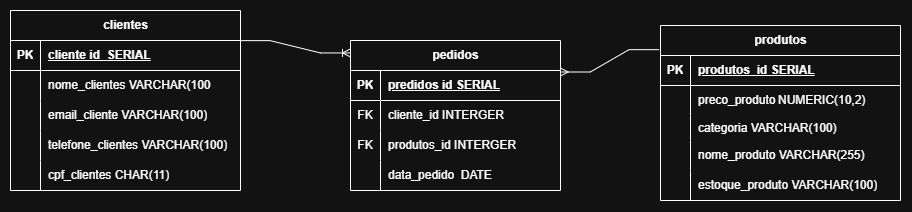

The diagram above was exported from draw.io. Its source (the exported page's mxGraphModel, read from the mxfile embedded in the PNG):
<mxGraphModel dx="1414" dy="777" grid="1" gridSize="10" guides="1" tooltips="1" connect="1" arrows="1" fold="1" page="1" pageScale="1" pageWidth="827" pageHeight="1169" math="0" shadow="0">
  <root>
    <mxCell id="0" />
    <mxCell id="1" parent="0" />
    <mxCell id="kyn2S0AZww2keuwCx0kB-41" parent="1" style="shape=table;startSize=30;container=1;collapsible=1;childLayout=tableLayout;fixedRows=1;rowLines=0;fontStyle=1;align=center;resizeLast=1;html=1;" value="clientes" vertex="1">
      <mxGeometry height="180" width="230" x="110" y="150" as="geometry" />
    </mxCell>
    <mxCell id="kyn2S0AZww2keuwCx0kB-42" parent="kyn2S0AZww2keuwCx0kB-41" style="shape=tableRow;horizontal=0;startSize=0;swimlaneHead=0;swimlaneBody=0;fillColor=none;collapsible=0;dropTarget=0;points=[[0,0.5],[1,0.5]];portConstraint=eastwest;top=0;left=0;right=0;bottom=1;" value="" vertex="1">
      <mxGeometry height="30" width="230" y="30" as="geometry" />
    </mxCell>
    <mxCell id="kyn2S0AZww2keuwCx0kB-43" parent="kyn2S0AZww2keuwCx0kB-42" style="shape=partialRectangle;connectable=0;fillColor=none;top=0;left=0;bottom=0;right=0;fontStyle=1;overflow=hidden;whiteSpace=wrap;html=1;" value="PK" vertex="1">
      <mxGeometry height="30" width="30" as="geometry">
        <mxRectangle height="30" width="30" as="alternateBounds" />
      </mxGeometry>
    </mxCell>
    <mxCell id="kyn2S0AZww2keuwCx0kB-44" parent="kyn2S0AZww2keuwCx0kB-42" style="shape=partialRectangle;connectable=0;fillColor=none;top=0;left=0;bottom=0;right=0;align=left;spacingLeft=6;fontStyle=5;overflow=hidden;whiteSpace=wrap;html=1;" value="cliente id_SERIAL" vertex="1">
      <mxGeometry height="30" width="200" x="30" as="geometry">
        <mxRectangle height="30" width="200" as="alternateBounds" />
      </mxGeometry>
    </mxCell>
    <mxCell id="kyn2S0AZww2keuwCx0kB-45" parent="kyn2S0AZww2keuwCx0kB-41" style="shape=tableRow;horizontal=0;startSize=0;swimlaneHead=0;swimlaneBody=0;fillColor=none;collapsible=0;dropTarget=0;points=[[0,0.5],[1,0.5]];portConstraint=eastwest;top=0;left=0;right=0;bottom=0;" value="" vertex="1">
      <mxGeometry height="30" width="230" y="60" as="geometry" />
    </mxCell>
    <mxCell id="kyn2S0AZww2keuwCx0kB-46" parent="kyn2S0AZww2keuwCx0kB-45" style="shape=partialRectangle;connectable=0;fillColor=none;top=0;left=0;bottom=0;right=0;editable=1;overflow=hidden;whiteSpace=wrap;html=1;" value="" vertex="1">
      <mxGeometry height="30" width="30" as="geometry">
        <mxRectangle height="30" width="30" as="alternateBounds" />
      </mxGeometry>
    </mxCell>
    <mxCell id="kyn2S0AZww2keuwCx0kB-47" parent="kyn2S0AZww2keuwCx0kB-45" style="shape=partialRectangle;connectable=0;fillColor=none;top=0;left=0;bottom=0;right=0;align=left;spacingLeft=6;overflow=hidden;whiteSpace=wrap;html=1;" value="nome_clientes VARCHAR(100" vertex="1">
      <mxGeometry height="30" width="200" x="30" as="geometry">
        <mxRectangle height="30" width="200" as="alternateBounds" />
      </mxGeometry>
    </mxCell>
    <mxCell id="kyn2S0AZww2keuwCx0kB-48" parent="kyn2S0AZww2keuwCx0kB-41" style="shape=tableRow;horizontal=0;startSize=0;swimlaneHead=0;swimlaneBody=0;fillColor=none;collapsible=0;dropTarget=0;points=[[0,0.5],[1,0.5]];portConstraint=eastwest;top=0;left=0;right=0;bottom=0;" value="" vertex="1">
      <mxGeometry height="30" width="230" y="90" as="geometry" />
    </mxCell>
    <mxCell id="kyn2S0AZww2keuwCx0kB-49" parent="kyn2S0AZww2keuwCx0kB-48" style="shape=partialRectangle;connectable=0;fillColor=none;top=0;left=0;bottom=0;right=0;editable=1;overflow=hidden;whiteSpace=wrap;html=1;" value="" vertex="1">
      <mxGeometry height="30" width="30" as="geometry">
        <mxRectangle height="30" width="30" as="alternateBounds" />
      </mxGeometry>
    </mxCell>
    <mxCell id="kyn2S0AZww2keuwCx0kB-50" parent="kyn2S0AZww2keuwCx0kB-48" style="shape=partialRectangle;connectable=0;fillColor=none;top=0;left=0;bottom=0;right=0;align=left;spacingLeft=6;overflow=hidden;whiteSpace=wrap;html=1;" value="email_cliente VARCHAR(100)" vertex="1">
      <mxGeometry height="30" width="200" x="30" as="geometry">
        <mxRectangle height="30" width="200" as="alternateBounds" />
      </mxGeometry>
    </mxCell>
    <mxCell id="kyn2S0AZww2keuwCx0kB-80" parent="kyn2S0AZww2keuwCx0kB-41" style="shape=tableRow;horizontal=0;startSize=0;swimlaneHead=0;swimlaneBody=0;fillColor=none;collapsible=0;dropTarget=0;points=[[0,0.5],[1,0.5]];portConstraint=eastwest;top=0;left=0;right=0;bottom=0;" value="" vertex="1">
      <mxGeometry height="30" width="230" y="120" as="geometry" />
    </mxCell>
    <mxCell id="kyn2S0AZww2keuwCx0kB-81" parent="kyn2S0AZww2keuwCx0kB-80" style="shape=partialRectangle;connectable=0;fillColor=none;top=0;left=0;bottom=0;right=0;editable=1;overflow=hidden;whiteSpace=wrap;html=1;" value="" vertex="1">
      <mxGeometry height="30" width="30" as="geometry">
        <mxRectangle height="30" width="30" as="alternateBounds" />
      </mxGeometry>
    </mxCell>
    <mxCell id="kyn2S0AZww2keuwCx0kB-82" parent="kyn2S0AZww2keuwCx0kB-80" style="shape=partialRectangle;connectable=0;fillColor=none;top=0;left=0;bottom=0;right=0;align=left;spacingLeft=6;overflow=hidden;whiteSpace=wrap;html=1;" value="telefone_clientes VARCHAR(100)" vertex="1">
      <mxGeometry height="30" width="200" x="30" as="geometry">
        <mxRectangle height="30" width="200" as="alternateBounds" />
      </mxGeometry>
    </mxCell>
    <mxCell id="kyn2S0AZww2keuwCx0kB-86" parent="kyn2S0AZww2keuwCx0kB-41" style="shape=tableRow;horizontal=0;startSize=0;swimlaneHead=0;swimlaneBody=0;fillColor=none;collapsible=0;dropTarget=0;points=[[0,0.5],[1,0.5]];portConstraint=eastwest;top=0;left=0;right=0;bottom=0;" value="" vertex="1">
      <mxGeometry height="30" width="230" y="150" as="geometry" />
    </mxCell>
    <mxCell id="kyn2S0AZww2keuwCx0kB-87" parent="kyn2S0AZww2keuwCx0kB-86" style="shape=partialRectangle;connectable=0;fillColor=none;top=0;left=0;bottom=0;right=0;editable=1;overflow=hidden;whiteSpace=wrap;html=1;" value="" vertex="1">
      <mxGeometry height="30" width="30" as="geometry">
        <mxRectangle height="30" width="30" as="alternateBounds" />
      </mxGeometry>
    </mxCell>
    <mxCell id="kyn2S0AZww2keuwCx0kB-88" parent="kyn2S0AZww2keuwCx0kB-86" style="shape=partialRectangle;connectable=0;fillColor=none;top=0;left=0;bottom=0;right=0;align=left;spacingLeft=6;overflow=hidden;whiteSpace=wrap;html=1;" value="cpf_clientes CHAR(11)" vertex="1">
      <mxGeometry height="30" width="200" x="30" as="geometry">
        <mxRectangle height="30" width="200" as="alternateBounds" />
      </mxGeometry>
    </mxCell>
    <mxCell id="kyn2S0AZww2keuwCx0kB-54" parent="1" style="shape=table;startSize=30;container=1;collapsible=1;childLayout=tableLayout;fixedRows=1;rowLines=0;fontStyle=1;align=center;resizeLast=1;html=1;" value="produtos" vertex="1">
      <mxGeometry height="175" width="240" x="760" y="165" as="geometry" />
    </mxCell>
    <mxCell id="kyn2S0AZww2keuwCx0kB-55" parent="kyn2S0AZww2keuwCx0kB-54" style="shape=tableRow;horizontal=0;startSize=0;swimlaneHead=0;swimlaneBody=0;fillColor=none;collapsible=0;dropTarget=0;points=[[0,0.5],[1,0.5]];portConstraint=eastwest;top=0;left=0;right=0;bottom=1;" value="" vertex="1">
      <mxGeometry height="30" width="240" y="30" as="geometry" />
    </mxCell>
    <mxCell id="kyn2S0AZww2keuwCx0kB-56" parent="kyn2S0AZww2keuwCx0kB-55" style="shape=partialRectangle;connectable=0;fillColor=none;top=0;left=0;bottom=0;right=0;fontStyle=1;overflow=hidden;whiteSpace=wrap;html=1;" value="PK" vertex="1">
      <mxGeometry height="30" width="30" as="geometry">
        <mxRectangle height="30" width="30" as="alternateBounds" />
      </mxGeometry>
    </mxCell>
    <mxCell id="kyn2S0AZww2keuwCx0kB-57" parent="kyn2S0AZww2keuwCx0kB-55" style="shape=partialRectangle;connectable=0;fillColor=none;top=0;left=0;bottom=0;right=0;align=left;spacingLeft=6;fontStyle=5;overflow=hidden;whiteSpace=wrap;html=1;" value="produtos_id SERIAL" vertex="1">
      <mxGeometry height="30" width="210" x="30" as="geometry">
        <mxRectangle height="30" width="210" as="alternateBounds" />
      </mxGeometry>
    </mxCell>
    <mxCell id="kyn2S0AZww2keuwCx0kB-58" parent="kyn2S0AZww2keuwCx0kB-54" style="shape=tableRow;horizontal=0;startSize=0;swimlaneHead=0;swimlaneBody=0;fillColor=none;collapsible=0;dropTarget=0;points=[[0,0.5],[1,0.5]];portConstraint=eastwest;top=0;left=0;right=0;bottom=0;" value="" vertex="1">
      <mxGeometry height="30" width="240" y="60" as="geometry" />
    </mxCell>
    <mxCell id="kyn2S0AZww2keuwCx0kB-59" parent="kyn2S0AZww2keuwCx0kB-58" style="shape=partialRectangle;connectable=0;fillColor=none;top=0;left=0;bottom=0;right=0;editable=1;overflow=hidden;whiteSpace=wrap;html=1;" value="" vertex="1">
      <mxGeometry height="30" width="30" as="geometry">
        <mxRectangle height="30" width="30" as="alternateBounds" />
      </mxGeometry>
    </mxCell>
    <mxCell id="kyn2S0AZww2keuwCx0kB-60" parent="kyn2S0AZww2keuwCx0kB-58" style="shape=partialRectangle;connectable=0;fillColor=none;top=0;left=0;bottom=0;right=0;align=left;spacingLeft=6;overflow=hidden;whiteSpace=wrap;html=1;" value="preco_produto&lt;span style=&quot;white-space: pre;&quot;&gt;&#09;&lt;/span&gt;NUMERIC(10,2)&lt;span style=&quot;white-space: pre;&quot;&gt;&#09;&lt;/span&gt;" vertex="1">
      <mxGeometry height="30" width="210" x="30" as="geometry">
        <mxRectangle height="30" width="210" as="alternateBounds" />
      </mxGeometry>
    </mxCell>
    <mxCell id="kyn2S0AZww2keuwCx0kB-61" parent="kyn2S0AZww2keuwCx0kB-54" style="shape=tableRow;horizontal=0;startSize=0;swimlaneHead=0;swimlaneBody=0;fillColor=none;collapsible=0;dropTarget=0;points=[[0,0.5],[1,0.5]];portConstraint=eastwest;top=0;left=0;right=0;bottom=0;" value="" vertex="1">
      <mxGeometry height="25" width="240" y="90" as="geometry" />
    </mxCell>
    <mxCell id="kyn2S0AZww2keuwCx0kB-62" parent="kyn2S0AZww2keuwCx0kB-61" style="shape=partialRectangle;connectable=0;fillColor=none;top=0;left=0;bottom=0;right=0;editable=1;overflow=hidden;whiteSpace=wrap;html=1;" value="" vertex="1">
      <mxGeometry height="25" width="30" as="geometry">
        <mxRectangle height="25" width="30" as="alternateBounds" />
      </mxGeometry>
    </mxCell>
    <mxCell id="kyn2S0AZww2keuwCx0kB-63" parent="kyn2S0AZww2keuwCx0kB-61" style="shape=partialRectangle;connectable=0;fillColor=none;top=0;left=0;bottom=0;right=0;align=left;spacingLeft=6;overflow=hidden;whiteSpace=wrap;html=1;" value="categoria VARCHAR(100)" vertex="1">
      <mxGeometry height="25" width="210" x="30" as="geometry">
        <mxRectangle height="25" width="210" as="alternateBounds" />
      </mxGeometry>
    </mxCell>
    <mxCell id="kyn2S0AZww2keuwCx0kB-64" parent="kyn2S0AZww2keuwCx0kB-54" style="shape=tableRow;horizontal=0;startSize=0;swimlaneHead=0;swimlaneBody=0;fillColor=none;collapsible=0;dropTarget=0;points=[[0,0.5],[1,0.5]];portConstraint=eastwest;top=0;left=0;right=0;bottom=0;" value="" vertex="1">
      <mxGeometry height="30" width="240" y="115" as="geometry" />
    </mxCell>
    <mxCell id="kyn2S0AZww2keuwCx0kB-65" parent="kyn2S0AZww2keuwCx0kB-64" style="shape=partialRectangle;connectable=0;fillColor=none;top=0;left=0;bottom=0;right=0;editable=1;overflow=hidden;whiteSpace=wrap;html=1;" value="" vertex="1">
      <mxGeometry height="30" width="30" as="geometry">
        <mxRectangle height="30" width="30" as="alternateBounds" />
      </mxGeometry>
    </mxCell>
    <mxCell id="kyn2S0AZww2keuwCx0kB-66" parent="kyn2S0AZww2keuwCx0kB-64" style="shape=partialRectangle;connectable=0;fillColor=none;top=0;left=0;bottom=0;right=0;align=left;spacingLeft=6;overflow=hidden;whiteSpace=wrap;html=1;" value="nome_produto&lt;span style=&quot;background-color: transparent; color: light-dark(rgb(0, 0, 0), rgb(255, 255, 255));&quot;&gt;&amp;nbsp;VARCHAR(255)&lt;/span&gt;" vertex="1">
      <mxGeometry height="30" width="210" x="30" as="geometry">
        <mxRectangle height="30" width="210" as="alternateBounds" />
      </mxGeometry>
    </mxCell>
    <mxCell id="MYUTZ0zcGzXgmWR0xtwm-7" parent="kyn2S0AZww2keuwCx0kB-54" style="shape=tableRow;horizontal=0;startSize=0;swimlaneHead=0;swimlaneBody=0;fillColor=none;collapsible=0;dropTarget=0;points=[[0,0.5],[1,0.5]];portConstraint=eastwest;top=0;left=0;right=0;bottom=0;" value="" vertex="1">
      <mxGeometry height="30" width="240" y="145" as="geometry" />
    </mxCell>
    <mxCell id="MYUTZ0zcGzXgmWR0xtwm-8" parent="MYUTZ0zcGzXgmWR0xtwm-7" style="shape=partialRectangle;connectable=0;fillColor=none;top=0;left=0;bottom=0;right=0;editable=1;overflow=hidden;whiteSpace=wrap;html=1;" value="" vertex="1">
      <mxGeometry height="30" width="30" as="geometry">
        <mxRectangle height="30" width="30" as="alternateBounds" />
      </mxGeometry>
    </mxCell>
    <mxCell id="MYUTZ0zcGzXgmWR0xtwm-9" parent="MYUTZ0zcGzXgmWR0xtwm-7" style="shape=partialRectangle;connectable=0;fillColor=none;top=0;left=0;bottom=0;right=0;align=left;spacingLeft=6;overflow=hidden;whiteSpace=wrap;html=1;" value="estoque_produto VARCHAR(100)" vertex="1">
      <mxGeometry height="30" width="210" x="30" as="geometry">
        <mxRectangle height="30" width="210" as="alternateBounds" />
      </mxGeometry>
    </mxCell>
    <mxCell id="kyn2S0AZww2keuwCx0kB-67" parent="1" style="shape=table;startSize=30;container=1;collapsible=1;childLayout=tableLayout;fixedRows=1;rowLines=0;fontStyle=1;align=center;resizeLast=1;html=1;" value="pedidos" vertex="1">
      <mxGeometry height="150" width="210" x="450" y="180" as="geometry" />
    </mxCell>
    <mxCell id="kyn2S0AZww2keuwCx0kB-68" parent="kyn2S0AZww2keuwCx0kB-67" style="shape=tableRow;horizontal=0;startSize=0;swimlaneHead=0;swimlaneBody=0;fillColor=none;collapsible=0;dropTarget=0;points=[[0,0.5],[1,0.5]];portConstraint=eastwest;top=0;left=0;right=0;bottom=1;" value="" vertex="1">
      <mxGeometry height="30" width="210" y="30" as="geometry" />
    </mxCell>
    <mxCell id="kyn2S0AZww2keuwCx0kB-69" parent="kyn2S0AZww2keuwCx0kB-68" style="shape=partialRectangle;connectable=0;fillColor=none;top=0;left=0;bottom=0;right=0;fontStyle=1;overflow=hidden;whiteSpace=wrap;html=1;" value="PK" vertex="1">
      <mxGeometry height="30" width="30" as="geometry">
        <mxRectangle height="30" width="30" as="alternateBounds" />
      </mxGeometry>
    </mxCell>
    <mxCell id="kyn2S0AZww2keuwCx0kB-70" parent="kyn2S0AZww2keuwCx0kB-68" style="shape=partialRectangle;connectable=0;fillColor=none;top=0;left=0;bottom=0;right=0;align=left;spacingLeft=6;fontStyle=5;overflow=hidden;whiteSpace=wrap;html=1;" value="predidos id SERIAL" vertex="1">
      <mxGeometry height="30" width="180" x="30" as="geometry">
        <mxRectangle height="30" width="180" as="alternateBounds" />
      </mxGeometry>
    </mxCell>
    <mxCell id="kyn2S0AZww2keuwCx0kB-71" parent="kyn2S0AZww2keuwCx0kB-67" style="shape=tableRow;horizontal=0;startSize=0;swimlaneHead=0;swimlaneBody=0;fillColor=none;collapsible=0;dropTarget=0;points=[[0,0.5],[1,0.5]];portConstraint=eastwest;top=0;left=0;right=0;bottom=0;" value="" vertex="1">
      <mxGeometry height="30" width="210" y="60" as="geometry" />
    </mxCell>
    <mxCell id="kyn2S0AZww2keuwCx0kB-72" parent="kyn2S0AZww2keuwCx0kB-71" style="shape=partialRectangle;connectable=0;fillColor=none;top=0;left=0;bottom=0;right=0;editable=1;overflow=hidden;whiteSpace=wrap;html=1;" value="FK" vertex="1">
      <mxGeometry height="30" width="30" as="geometry">
        <mxRectangle height="30" width="30" as="alternateBounds" />
      </mxGeometry>
    </mxCell>
    <mxCell id="kyn2S0AZww2keuwCx0kB-73" parent="kyn2S0AZww2keuwCx0kB-71" style="shape=partialRectangle;connectable=0;fillColor=none;top=0;left=0;bottom=0;right=0;align=left;spacingLeft=6;overflow=hidden;whiteSpace=wrap;html=1;" value="cliente_id INTERGER" vertex="1">
      <mxGeometry height="30" width="180" x="30" as="geometry">
        <mxRectangle height="30" width="180" as="alternateBounds" />
      </mxGeometry>
    </mxCell>
    <mxCell id="kyn2S0AZww2keuwCx0kB-74" parent="kyn2S0AZww2keuwCx0kB-67" style="shape=tableRow;horizontal=0;startSize=0;swimlaneHead=0;swimlaneBody=0;fillColor=none;collapsible=0;dropTarget=0;points=[[0,0.5],[1,0.5]];portConstraint=eastwest;top=0;left=0;right=0;bottom=0;" value="" vertex="1">
      <mxGeometry height="30" width="210" y="90" as="geometry" />
    </mxCell>
    <mxCell id="kyn2S0AZww2keuwCx0kB-75" parent="kyn2S0AZww2keuwCx0kB-74" style="shape=partialRectangle;connectable=0;fillColor=none;top=0;left=0;bottom=0;right=0;editable=1;overflow=hidden;whiteSpace=wrap;html=1;" value="FK" vertex="1">
      <mxGeometry height="30" width="30" as="geometry">
        <mxRectangle height="30" width="30" as="alternateBounds" />
      </mxGeometry>
    </mxCell>
    <mxCell id="kyn2S0AZww2keuwCx0kB-76" parent="kyn2S0AZww2keuwCx0kB-74" style="shape=partialRectangle;connectable=0;fillColor=none;top=0;left=0;bottom=0;right=0;align=left;spacingLeft=6;overflow=hidden;whiteSpace=wrap;html=1;" value="produtos_id INTERGER" vertex="1">
      <mxGeometry height="30" width="180" x="30" as="geometry">
        <mxRectangle height="30" width="180" as="alternateBounds" />
      </mxGeometry>
    </mxCell>
    <mxCell id="kyn2S0AZww2keuwCx0kB-77" parent="kyn2S0AZww2keuwCx0kB-67" style="shape=tableRow;horizontal=0;startSize=0;swimlaneHead=0;swimlaneBody=0;fillColor=none;collapsible=0;dropTarget=0;points=[[0,0.5],[1,0.5]];portConstraint=eastwest;top=0;left=0;right=0;bottom=0;" value="" vertex="1">
      <mxGeometry height="30" width="210" y="120" as="geometry" />
    </mxCell>
    <mxCell id="kyn2S0AZww2keuwCx0kB-78" parent="kyn2S0AZww2keuwCx0kB-77" style="shape=partialRectangle;connectable=0;fillColor=none;top=0;left=0;bottom=0;right=0;editable=1;overflow=hidden;whiteSpace=wrap;html=1;" value="" vertex="1">
      <mxGeometry height="30" width="30" as="geometry">
        <mxRectangle height="30" width="30" as="alternateBounds" />
      </mxGeometry>
    </mxCell>
    <mxCell id="kyn2S0AZww2keuwCx0kB-79" parent="kyn2S0AZww2keuwCx0kB-77" style="shape=partialRectangle;connectable=0;fillColor=none;top=0;left=0;bottom=0;right=0;align=left;spacingLeft=6;overflow=hidden;whiteSpace=wrap;html=1;" value="data_pedido&lt;span style=&quot;background-color: transparent; color: light-dark(rgb(0, 0, 0), rgb(255, 255, 255));&quot;&gt;&amp;nbsp; DATE&lt;/span&gt;" vertex="1">
      <mxGeometry height="30" width="180" x="30" as="geometry">
        <mxRectangle height="30" width="180" as="alternateBounds" />
      </mxGeometry>
    </mxCell>
    <mxCell id="kyn2S0AZww2keuwCx0kB-89" edge="1" parent="1" source="kyn2S0AZww2keuwCx0kB-42" style="edgeStyle=entityRelationEdgeStyle;fontSize=12;html=1;endArrow=ERoneToMany;rounded=0;exitX=0.998;exitY=0.004;exitDx=0;exitDy=0;exitPerimeter=0;entryX=0;entryY=0.083;entryDx=0;entryDy=0;entryPerimeter=0;" target="kyn2S0AZww2keuwCx0kB-67" value="">
      <mxGeometry height="100" relative="1" width="100" x="-0.0267" as="geometry">
        <mxPoint x="314" y="420" as="sourcePoint" />
        <mxPoint x="450" y="210" as="targetPoint" />
      </mxGeometry>
    </mxCell>
    <mxCell id="kyn2S0AZww2keuwCx0kB-90" edge="1" parent="1" source="kyn2S0AZww2keuwCx0kB-54" style="edgeStyle=entityRelationEdgeStyle;fontSize=12;html=1;endArrow=ERmany;rounded=0;entryX=0.999;entryY=0.05;entryDx=0;entryDy=0;entryPerimeter=0;exitX=-0.006;exitY=0.138;exitDx=0;exitDy=0;exitPerimeter=0;" target="kyn2S0AZww2keuwCx0kB-68" value="">
      <mxGeometry height="100" relative="1" width="100" as="geometry">
        <mxPoint x="710" y="165" as="sourcePoint" />
        <mxPoint x="810" y="65" as="targetPoint" />
      </mxGeometry>
    </mxCell>
  </root>
</mxGraphModel>